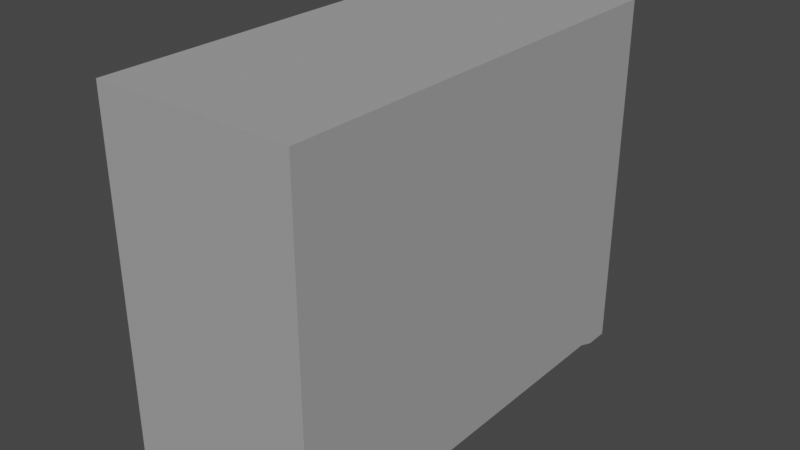 # Source: Desktop.blend  (saved by Blender 2.82.7; exported with 4.5.12 LTS)
import bpy
from mathutils import Matrix  # noqa: F401  (used for matrix-valued properties, if any)

bpy.ops.wm.read_factory_settings(use_empty=True)
scene = bpy.context.scene
scene.name = 'Scene'

# ---- collections
col_collection = bpy.data.collections.new('Collection'); scene.collection.children.link(col_collection)

# ---- materials (node trees are filled in below, after node groups)
mat_material = bpy.data.materials.new('Material')
mat_material.alpha_threshold = 0.0
mat_material.use_transparent_shadow = False
mat_material.line_color = (0.0, 0.0, 0.0, 1.0)

# ---- material node trees
mat_material.use_nodes = True; mat_material.node_tree.nodes.clear()
_N = mat_material.node_tree.nodes; _L = mat_material.node_tree.links
n0 = _N.new('ShaderNodeOutputMaterial'); n0.name = 'Material Output'; n0.location = (300, 300)
n1 = _N.new('ShaderNodeBsdfPrincipled'); n1.name = 'Principled BSDF'; n1.location = (10, 300)
n1.distribution = 'GGX'
n1.subsurface_method = 'BURLEY'
n1.inputs[0].default_value = (0.356, 0.356, 0.356, 1.0)
n1.inputs[2].default_value = 0.0
n1.inputs[3].default_value = 1.45
n1.inputs[13].default_value = 0.0
n1.inputs[27].default_value = (0.0, 0.0, 0.0, 1.0)
n1.inputs[28].default_value = 1.0
_L.new(n1.outputs[0], n0.inputs[0])
n0.is_active_output = True

# ---- world
world_world = bpy.data.worlds.new('World'); scene.world = world_world
world_world.use_nodes = True; world_world.node_tree.nodes.clear()
_N = world_world.node_tree.nodes; _L = world_world.node_tree.links
n0 = _N.new('ShaderNodeOutputWorld'); n0.name = 'World Output'; n0.location = (300, 300)
n1 = _N.new('ShaderNodeBackground'); n1.name = 'Background'; n1.location = (10, 300)
n1.inputs[0].default_value = (0.05088, 0.05088, 0.05088, 1.0)
_L.new(n1.outputs[0], n0.inputs[0])
n0.is_active_output = True
world_world.color = (0.05088, 0.05088, 0.05088)
world_world.use_sun_shadow = False
world_world.sun_shadow_jitter_overblur = 0.0

# ---- meshes
me_cube = bpy.data.meshes.new('Cube')
me_cube.from_pydata([(1.0, 1.769, -2.158), (1.0, -1.815, -2.158), (1.0, 1.769, 2.264), (1.0, -1.815, 2.264), (0.7322, -1.815, -2.259), (0.7322, 1.769, -2.259), (0.7322, -1.815, 2.264), (0.5061, -1.752, -2.332), (0.5061, 1.769, -2.332), (0.5061, -1.752, 2.264), (0.7322, -1.815, 2.017), (1.0, -1.815, 2.017), (0.5061, -1.752, 2.017), (1.0, -1.815, -1.915), (0.7322, -1.815, -1.915), (0.5061, -1.752, -1.915), (0.7322, -1.752, 1.848), (0.5061, -1.752, 1.848), (1.0, -1.752, 1.848), (1.0, -1.752, -1.739), (0.7322, -1.752, -1.739), (0.5061, -1.752, -1.739), (0.7322, 0.5466, -2.259), (0.5061, 0.5223, -2.332), (0.7322, 1.666, -2.259), (0.5061, 1.634, -2.332), (0.6931, 1.666, -2.196), (0.6931, 0.5921, -2.196), (-1.0, 1.769, -2.158), (-1.0, -1.815, -2.158), (-1.0, 1.769, 2.264), (-1.0, -1.815, 2.264), (-0.7322, -1.815, -2.259), (-0.7322, 1.769, -2.259), (-0.7322, -1.815, 2.264), (-0.5061, -1.752, -2.332), (-0.5061, 1.769, -2.332), (-0.5061, -1.752, 2.264), (-0.7322, -1.815, 2.017), (-1.0, -1.815, 2.017), (-0.5061, -1.752, 2.017), (-1.0, -1.815, -1.915), (-0.7322, -1.815, -1.915), (-0.5061, -1.752, -1.915), (-0.7322, -1.752, 1.848), (-0.5061, -1.752, 1.848), (-1.0, -1.752, 1.848), (-1.0, -1.752, -1.739), (-0.7322, -1.752, -1.739), (-0.5061, -1.752, -1.739), (-0.7322, 0.5466, -2.259), (-0.5061, 0.5223, -2.332), (-0.7322, 1.666, -2.259), (-0.5061, 1.634, -2.332), (-0.6931, 1.666, -2.196), (-0.6931, 0.5921, -2.196)], [], [(12, 10, 6, 9), (25, 8, 5, 24), (10, 11, 3, 6), (24, 5, 0), (27, 55, 54, 26), (12, 40, 45, 17), (37, 9, 2, 30), (15, 43, 35, 7), (16, 18, 11, 10), (17, 16, 10, 12), (7, 4, 14, 15), (4, 1, 13, 14), (17, 45, 49, 21), (36, 33, 5, 8), (21, 20, 16, 17), (20, 19, 18, 16), (0, 5, 2), (21, 49, 43, 15), (33, 30, 2, 5), (14, 13, 19, 20), (15, 14, 20, 21), (2, 3, 11, 18), (19, 0, 2, 18), (29, 41, 47, 28), (9, 37, 40, 12), (4, 22, 0, 1), (7, 23, 22, 4), (25, 53, 36, 8), (22, 24, 0), (51, 55, 27, 23), (26, 54, 53, 25), (24, 22, 27, 26), (22, 23, 27), (25, 24, 26), (40, 37, 34, 38), (53, 52, 33, 36), (38, 34, 31, 39), (52, 28, 33), (44, 38, 39, 46), (45, 40, 38, 44), (35, 43, 42, 32), (32, 42, 41, 29), (49, 45, 44, 48), (48, 44, 46, 47), (28, 30, 33), (42, 48, 47, 41), (43, 49, 48, 42), (31, 34, 37, 30), (47, 46, 30, 28), (1, 0, 19, 13), (3, 2, 9, 6), (32, 29, 28, 50), (35, 32, 50, 51), (50, 28, 52), (52, 54, 55, 50), (50, 55, 51), (53, 54, 52), (7, 35, 51, 23), (39, 31, 30, 46)])
_uv = me_cube.uv_layers.new(name='UVMap')
_uv.uv.foreach_set('vector', [0.816, 0.4487, 0.795, 0.4487, 0.795, 0.4258, 0.816, 0.4258, 0.4713, 0.2968, 0.4713, 0.3076, 0.4534, 0.3076, 0.4534, 0.2994, 0.795, 0.4487, 0.7701, 0.4487, 0.7701, 0.4258, 0.795, 0.4258, 0.4534, 0.2994, 0.4534, 0.3076, 0.4321, 0.3076, 0.4308, 0.3469, 0.5852, 0.3469, 0.5852, 0.4665, 0.4308, 0.4665, 0.816, 0.4487, 0.9099, 0.4487, 0.9099, 0.4643, 0.816, 0.4643, 0.1273, 0.4395, 0.2213, 0.4395, 0.2671, 0.7663, 0.08149, 0.7663, 0.8159, 0.8135, 0.9099, 0.8136, 0.9099, 0.8522, 0.8159, 0.8522, 0.795, 0.4643, 0.7701, 0.4643, 0.7701, 0.4487, 0.795, 0.4487, 0.816, 0.4643, 0.795, 0.4643, 0.795, 0.4487, 0.816, 0.4487, 0.8159, 0.8522, 0.795, 0.8455, 0.795, 0.8135, 0.8159, 0.8135, 0.795, 0.8455, 0.7701, 0.8361, 0.7701, 0.8135, 0.795, 0.8135, 0.816, 0.4643, 0.9099, 0.4643, 0.9099, 0.7973, 0.8159, 0.7972, 0.5546, 0.5198, 0.5755, 0.5265, 0.4396, 0.5265, 0.4606, 0.5198, 0.8159, 0.7972, 0.795, 0.7972, 0.795, 0.4643, 0.816, 0.4643, 0.795, 0.7972, 0.7701, 0.7972, 0.7701, 0.4643, 0.795, 0.4643, 0.4148, 0.5359, 0.4396, 0.5265, 0.4148, 0.9462, 0.8159, 0.7972, 0.9099, 0.7973, 0.9099, 0.8136, 0.8159, 0.8135, 0.5755, 0.5265, 0.6004, 0.9462, 0.4148, 0.9462, 0.4396, 0.5265, 0.795, 0.8135, 0.7701, 0.8135, 0.7701, 0.7972, 0.795, 0.7972, 0.8159, 0.8135, 0.795, 0.8135, 0.795, 0.7972, 0.8159, 0.7972, 0.04668, 0.3074, 0.04668, 0.02274, 0.06631, 0.02274, 0.07968, 0.02775, 0.3647, 0.02775, 0.3979, 0.3074, 0.04668, 0.3074, 0.07968, 0.02775, 0.6251, 0.01895, 0.6444, 0.01895, 0.6584, 0.02397, 0.6251, 0.3036, 0.816, 0.4258, 0.9099, 0.4258, 0.9099, 0.4487, 0.816, 0.4487, 0.4534, 0.02286, 0.4534, 0.2104, 0.4321, 0.3076, 0.4321, 0.02286, 0.4713, 0.02788, 0.4713, 0.2085, 0.4534, 0.2104, 0.4534, 0.02286, 0.4713, 0.2968, 0.5517, 0.2968, 0.5517, 0.3076, 0.4713, 0.3076, 0.4534, 0.2104, 0.4534, 0.2994, 0.4321, 0.3076, 0.5643, 0.3391, 0.5852, 0.3469, 0.4308, 0.3469, 0.4516, 0.3391, 0.4308, 0.4665, 0.5852, 0.4665, 0.5662, 0.4754, 0.4494, 0.4754, 0.4264, 0.4665, 0.4264, 0.3418, 0.4308, 0.3469, 0.4308, 0.4665, 0.4264, 0.3418, 0.4516, 0.3391, 0.4308, 0.3469, 0.4494, 0.4754, 0.4264, 0.4665, 0.4308, 0.4665, 0.9099, 0.4487, 0.9099, 0.4258, 0.9309, 0.4258, 0.9309, 0.4487, 0.5517, 0.2968, 0.5697, 0.2994, 0.5697, 0.3076, 0.5517, 0.3076, 0.9309, 0.4487, 0.9309, 0.4258, 0.9557, 0.4258, 0.9557, 0.4487, 0.5697, 0.2994, 0.591, 0.3076, 0.5697, 0.3076, 0.9309, 0.4643, 0.9309, 0.4487, 0.9557, 0.4487, 0.9557, 0.4643, 0.9099, 0.4643, 0.9099, 0.4487, 0.9309, 0.4487, 0.9309, 0.4643, 0.9099, 0.8522, 0.9099, 0.8136, 0.9309, 0.8136, 0.9309, 0.8455, 0.9309, 0.8455, 0.9309, 0.8136, 0.9557, 0.8136, 0.9557, 0.8361, 0.9099, 0.7973, 0.9099, 0.4643, 0.9309, 0.4643, 0.9309, 0.7973, 0.9309, 0.7973, 0.9309, 0.4643, 0.9557, 0.4643, 0.9557, 0.7973, 0.6004, 0.5359, 0.6004, 0.9462, 0.5755, 0.5265, 0.9309, 0.8136, 0.9309, 0.7973, 0.9557, 0.7973, 0.9557, 0.8136, 0.9099, 0.8136, 0.9099, 0.7973, 0.9309, 0.7973, 0.9309, 0.8136, 0.08149, 0.4337, 0.1063, 0.4337, 0.1273, 0.4395, 0.08149, 0.7663, 0.6584, 0.02397, 0.9434, 0.02397, 0.9764, 0.3036, 0.6251, 0.3036, 0.3979, 0.02274, 0.3979, 0.3074, 0.3647, 0.02775, 0.3786, 0.02274, 0.2671, 0.4337, 0.2671, 0.7663, 0.2213, 0.4395, 0.2422, 0.4337, 0.5697, 0.02286, 0.591, 0.02286, 0.591, 0.3076, 0.5697, 0.2104, 0.5517, 0.02788, 0.5697, 0.02286, 0.5697, 0.2104, 0.5517, 0.2085, 0.5697, 0.2104, 0.591, 0.3076, 0.5697, 0.2994, 0.5895, 0.4665, 0.5852, 0.4665, 0.5852, 0.3469, 0.5895, 0.3418, 0.5895, 0.3418, 0.5852, 0.3469, 0.5643, 0.3391, 0.5662, 0.4754, 0.5852, 0.4665, 0.5895, 0.4665, 0.4713, 0.02788, 0.5517, 0.02788, 0.5517, 0.2085, 0.4713, 0.2085, 0.9567, 0.01895, 0.9764, 0.01895, 0.9764, 0.3036, 0.9434, 0.02397])
me_cube.materials.append(mat_material)
me_cube.use_remesh_preserve_volume = False
me_cube.use_remesh_preserve_attributes = False
me_cube.use_mirror_vertex_groups = False
me_cube.update()

# ---- objects
ob_cube = bpy.data.objects.new('Cube', me_cube)

# ---- transforms, parenting, visibility, modifiers, constraints
ob_cube.location = (0.0, 0.0, 0.0)
ob_cube.rotation_euler = (1.571, -0.0, 0.0)
ob_cube.lock_rotations_4d = False
ob_cube.empty_display_type = 'ARROWS'
ob_cube.lineart.crease_threshold = 0.0

# ---- collection membership
col_collection.objects.link(ob_cube)

# ---- scene / render settings (as saved in the file)
scene.frame_start = 1; scene.frame_end = 250; scene.frame_set(1)
scene.render.engine = 'BLENDER_EEVEE_NEXT'
scene.cycles.use_denoising = False
scene.cycles.samples = 128
scene.cycles.sampling_pattern = 'TABULATED_SOBOL'
scene.cycles.use_adaptive_sampling = False
scene.cycles.use_light_tree = False
scene.view_settings.view_transform = 'Filmic'
bpy.context.view_layer.update()

# ---- added for rendering (the .blend has no active camera and no usable light): camera, sun
cam_auto = bpy.data.cameras.new('AutoCamera')
cam_auto.lens = 50.0
cam_auto.sensor_width = 36.0
cam_auto.clip_end = 1000.0
ob_auto_camera = bpy.data.objects.new('AutoCamera', cam_auto)
scene.collection.objects.link(ob_auto_camera)
ob_auto_camera.location = (5.70046, -6.80656, 4.53755)
ob_auto_camera.rotation_euler = (1.09748, -7.21219e-08, 0.694738)
scene.camera = ob_auto_camera
light_auto_sun = bpy.data.lights.new('AutoSun', 'SUN')
light_auto_sun.energy = 3.0
light_auto_sun.angle = 0.0523599
ob_auto_sun = bpy.data.objects.new('AutoSun', light_auto_sun)
scene.collection.objects.link(ob_auto_sun)
ob_auto_sun.rotation_euler = (0.872665, 0.174533, 0.523599)
bpy.context.view_layer.update()
